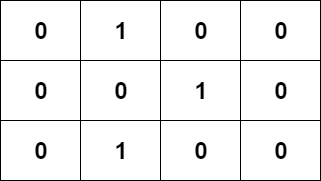

The diagram above was exported from draw.io. Its source (the exported page's mxGraphModel, read from the mxfile embedded in the PNG):
<mxGraphModel dx="1648" dy="633" grid="1" gridSize="10" guides="1" tooltips="1" connect="1" arrows="1" fold="1" page="1" pageScale="1" pageWidth="827" pageHeight="1169" math="0" shadow="0">
  <root>
    <mxCell id="0" />
    <mxCell id="1" parent="0" />
    <mxCell id="b3zEC8sKeJyLQDR5GAM9-44" value="&lt;span style=&quot;font-size: 24px&quot;&gt;&lt;b&gt;0&lt;/b&gt;&lt;/span&gt;" style="rounded=0;whiteSpace=wrap;html=1;fillColor=#FFFFFF;" vertex="1" parent="1">
      <mxGeometry x="80" y="140" width="80" height="60" as="geometry" />
    </mxCell>
    <mxCell id="b3zEC8sKeJyLQDR5GAM9-45" value="&lt;span style=&quot;font-size: 24px&quot;&gt;&lt;b&gt;1&lt;/b&gt;&lt;/span&gt;" style="rounded=0;whiteSpace=wrap;html=1;fillColor=#FFFFFF;" vertex="1" parent="1">
      <mxGeometry x="160" y="140" width="80" height="60" as="geometry" />
    </mxCell>
    <mxCell id="b3zEC8sKeJyLQDR5GAM9-46" value="&lt;span style=&quot;font-size: 24px&quot;&gt;&lt;b&gt;0&lt;/b&gt;&lt;/span&gt;" style="rounded=0;whiteSpace=wrap;html=1;fillColor=#FFFFFF;" vertex="1" parent="1">
      <mxGeometry x="240" y="140" width="80" height="60" as="geometry" />
    </mxCell>
    <mxCell id="b3zEC8sKeJyLQDR5GAM9-47" value="&lt;span style=&quot;font-size: 24px&quot;&gt;&lt;b&gt;0&lt;/b&gt;&lt;/span&gt;" style="rounded=0;whiteSpace=wrap;html=1;fillColor=#FFFFFF;" vertex="1" parent="1">
      <mxGeometry x="320" y="140" width="80" height="60" as="geometry" />
    </mxCell>
    <mxCell id="b3zEC8sKeJyLQDR5GAM9-48" value="&lt;span style=&quot;font-size: 24px&quot;&gt;&lt;b&gt;0&lt;/b&gt;&lt;/span&gt;" style="rounded=0;whiteSpace=wrap;html=1;fillColor=#FFFFFF;" vertex="1" parent="1">
      <mxGeometry x="80" y="200" width="80" height="60" as="geometry" />
    </mxCell>
    <mxCell id="b3zEC8sKeJyLQDR5GAM9-49" value="&lt;span style=&quot;font-size: 24px&quot;&gt;&lt;b&gt;0&lt;/b&gt;&lt;/span&gt;" style="rounded=0;whiteSpace=wrap;html=1;fillColor=#FFFFFF;" vertex="1" parent="1">
      <mxGeometry x="160" y="200" width="80" height="60" as="geometry" />
    </mxCell>
    <mxCell id="b3zEC8sKeJyLQDR5GAM9-50" value="&lt;span style=&quot;font-size: 24px&quot;&gt;&lt;b&gt;1&lt;/b&gt;&lt;/span&gt;" style="rounded=0;whiteSpace=wrap;html=1;fillColor=#FFFFFF;" vertex="1" parent="1">
      <mxGeometry x="240" y="200" width="80" height="60" as="geometry" />
    </mxCell>
    <mxCell id="b3zEC8sKeJyLQDR5GAM9-51" value="&lt;span style=&quot;font-size: 24px&quot;&gt;&lt;b&gt;0&lt;/b&gt;&lt;/span&gt;" style="rounded=0;whiteSpace=wrap;html=1;fillColor=#FFFFFF;" vertex="1" parent="1">
      <mxGeometry x="320" y="200" width="80" height="60" as="geometry" />
    </mxCell>
    <mxCell id="b3zEC8sKeJyLQDR5GAM9-52" value="&lt;span style=&quot;font-size: 24px&quot;&gt;&lt;b&gt;0&lt;/b&gt;&lt;/span&gt;" style="rounded=0;whiteSpace=wrap;html=1;fillColor=#FFFFFF;" vertex="1" parent="1">
      <mxGeometry x="80" y="260" width="80" height="60" as="geometry" />
    </mxCell>
    <mxCell id="b3zEC8sKeJyLQDR5GAM9-53" value="&lt;span style=&quot;font-size: 24px&quot;&gt;&lt;b&gt;1&lt;/b&gt;&lt;/span&gt;" style="rounded=0;whiteSpace=wrap;html=1;fillColor=#FFFFFF;" vertex="1" parent="1">
      <mxGeometry x="160" y="260" width="80" height="60" as="geometry" />
    </mxCell>
    <mxCell id="b3zEC8sKeJyLQDR5GAM9-54" value="&lt;span style=&quot;font-size: 24px&quot;&gt;&lt;b&gt;0&lt;/b&gt;&lt;/span&gt;" style="rounded=0;whiteSpace=wrap;html=1;fillColor=#FFFFFF;" vertex="1" parent="1">
      <mxGeometry x="240" y="260" width="80" height="60" as="geometry" />
    </mxCell>
    <mxCell id="b3zEC8sKeJyLQDR5GAM9-55" value="&lt;span style=&quot;font-size: 24px&quot;&gt;&lt;b&gt;0&lt;/b&gt;&lt;/span&gt;" style="rounded=0;whiteSpace=wrap;html=1;fillColor=#FFFFFF;" vertex="1" parent="1">
      <mxGeometry x="320" y="260" width="80" height="60" as="geometry" />
    </mxCell>
  </root>
</mxGraphModel>